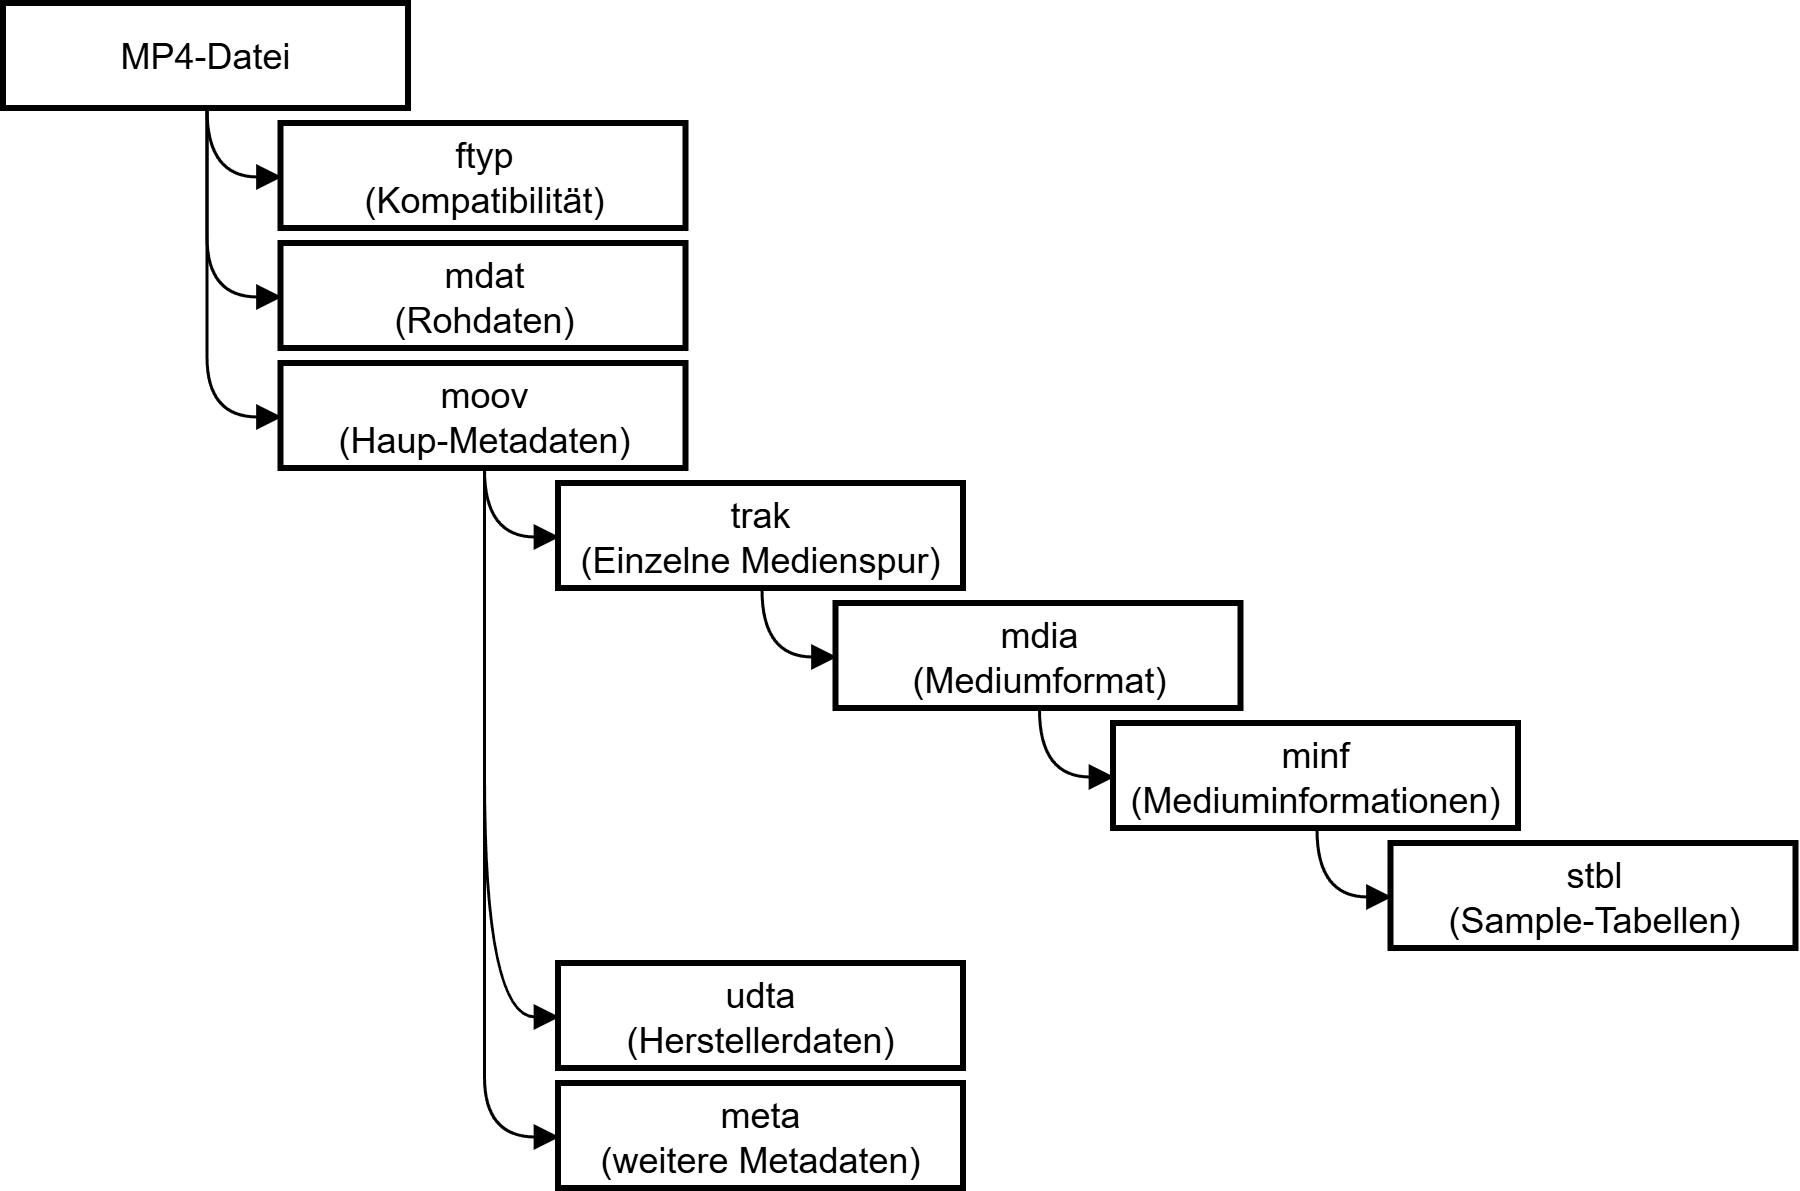

The diagram above was exported from draw.io. Its source (the exported page's mxGraphModel, read from the mxfile embedded in the PNG):
<mxGraphModel dx="1338" dy="924" grid="1" gridSize="10" guides="1" tooltips="1" connect="1" arrows="1" fold="1" page="1" pageScale="1" pageWidth="827" pageHeight="1169" math="0" shadow="0">
  <root>
    <mxCell id="0" />
    <mxCell id="1" parent="0" />
    <mxCell id="2" edge="1" parent="1" source="5" style="edgeStyle=orthogonalEdgeStyle;shape=connector;curved=1;rounded=0;orthogonalLoop=1;jettySize=auto;html=1;entryDx=0;entryDy=0;strokeColor=default;align=center;verticalAlign=middle;fontFamily=Helvetica;fontSize=11;fontColor=default;labelBackgroundColor=default;startArrow=none;endArrow=block;noEdgeStyle=1;orthogonal=1;" target="6">
      <mxGeometry relative="1" as="geometry">
        <Array as="points">
          <mxPoint x="72.5" y="40" />
          <mxPoint x="72.5" y="62.5" />
          <mxPoint x="97.5" y="62.5" />
        </Array>
      </mxGeometry>
    </mxCell>
    <mxCell id="3" edge="1" parent="1" source="5" style="edgeStyle=orthogonalEdgeStyle;shape=connector;curved=1;rounded=0;orthogonalLoop=1;jettySize=auto;html=1;entryDx=0;entryDy=0;strokeColor=default;align=center;verticalAlign=middle;fontFamily=Helvetica;fontSize=11;fontColor=default;labelBackgroundColor=default;startArrow=none;endArrow=block;noEdgeStyle=1;orthogonal=1;" target="8">
      <mxGeometry relative="1" as="geometry">
        <Array as="points">
          <mxPoint x="72.5" y="40" />
          <mxPoint x="72.5" y="62.5" />
          <mxPoint x="72.5" y="102.5" />
          <mxPoint x="72.5" y="142.5" />
          <mxPoint x="97.5" y="142.5" />
        </Array>
      </mxGeometry>
    </mxCell>
    <mxCell id="4" edge="1" parent="1" source="5" style="edgeStyle=orthogonalEdgeStyle;shape=connector;curved=1;rounded=0;orthogonalLoop=1;jettySize=auto;html=1;entryDx=0;entryDy=0;strokeColor=default;align=center;verticalAlign=middle;fontFamily=Helvetica;fontSize=11;fontColor=default;labelBackgroundColor=default;startArrow=none;endArrow=block;noEdgeStyle=1;orthogonal=1;" target="7">
      <mxGeometry relative="1" as="geometry">
        <Array as="points">
          <mxPoint x="72.5" y="40" />
          <mxPoint x="72.5" y="62.5" />
          <mxPoint x="72.5" y="102.5" />
          <mxPoint x="97.5" y="102.5" />
        </Array>
      </mxGeometry>
    </mxCell>
    <mxCell id="5" parent="1" style="whiteSpace=wrap;strokeWidth=2;" value="MP4-Datei" vertex="1">
      <mxGeometry height="35" width="135" x="5" y="5" as="geometry" />
    </mxCell>
    <mxCell id="6" parent="1" style="whiteSpace=wrap;strokeWidth=2;" value="ftyp&#10;(Kompatibilität)" vertex="1">
      <mxGeometry height="35" width="135" x="97.5" y="45" as="geometry" />
    </mxCell>
    <mxCell id="7" parent="1" style="whiteSpace=wrap;strokeWidth=2;" value="mdat&#10;(Rohdaten)" vertex="1">
      <mxGeometry height="35" width="135" x="97.5" y="85" as="geometry" />
    </mxCell>
    <mxCell id="8" parent="1" style="whiteSpace=wrap;strokeWidth=2;" value="moov&#10;(Haup-Metadaten)" vertex="1">
      <mxGeometry height="35" width="135" x="97.5" y="125" as="geometry" />
    </mxCell>
    <mxCell id="9" parent="1" style="whiteSpace=wrap;strokeWidth=2;" value="trak&#10;(Einzelne Medienspur)" vertex="1">
      <mxGeometry height="35" width="135" x="190" y="165" as="geometry" />
    </mxCell>
    <mxCell id="10" parent="1" style="whiteSpace=wrap;strokeWidth=2;" value="mdia&#10;(Mediumformat)" vertex="1">
      <mxGeometry height="35" width="135" x="282.5" y="205" as="geometry" />
    </mxCell>
    <mxCell id="11" parent="1" style="whiteSpace=wrap;strokeWidth=2;" value="minf&#10;(Mediuminformationen)" vertex="1">
      <mxGeometry height="35" width="135" x="375" y="245" as="geometry" />
    </mxCell>
    <mxCell id="12" parent="1" style="whiteSpace=wrap;strokeWidth=2;" value="stbl&#10;(Sample-Tabellen)" vertex="1">
      <mxGeometry height="35" width="135" x="467.5" y="285" as="geometry" />
    </mxCell>
    <mxCell id="13" parent="1" style="whiteSpace=wrap;strokeWidth=2;" value="udta&#10;(Herstellerdaten)" vertex="1">
      <mxGeometry height="35" width="135" x="190" y="325" as="geometry" />
    </mxCell>
    <mxCell id="14" parent="1" style="whiteSpace=wrap;strokeWidth=2;" value="meta&#10;(weitere Metadaten)" vertex="1">
      <mxGeometry height="35" width="135" x="190" y="365" as="geometry" />
    </mxCell>
    <mxCell id="15" edge="1" parent="1" source="8" style="curved=1;startArrow=none;endArrow=block;rounded=0;edgeStyle=orthogonalEdgeStyle;noEdgeStyle=1;orthogonal=1;" target="9" value="">
      <mxGeometry relative="1" as="geometry">
        <Array as="points">
          <mxPoint x="165" y="160" />
          <mxPoint x="165" y="182.5" />
          <mxPoint x="190" y="182.5" />
        </Array>
      </mxGeometry>
    </mxCell>
    <mxCell id="16" edge="1" parent="1" source="9" style="curved=1;startArrow=none;endArrow=block;rounded=0;edgeStyle=orthogonalEdgeStyle;noEdgeStyle=1;orthogonal=1;" target="10" value="">
      <mxGeometry relative="1" as="geometry">
        <Array as="points">
          <mxPoint x="257.5" y="200" />
          <mxPoint x="257.5" y="222.5" />
          <mxPoint x="282.5" y="222.5" />
        </Array>
      </mxGeometry>
    </mxCell>
    <mxCell id="17" edge="1" parent="1" source="10" style="curved=1;startArrow=none;endArrow=block;rounded=0;edgeStyle=orthogonalEdgeStyle;noEdgeStyle=1;orthogonal=1;" target="11" value="">
      <mxGeometry relative="1" as="geometry">
        <Array as="points">
          <mxPoint x="350" y="240" />
          <mxPoint x="350" y="262.5" />
          <mxPoint x="375" y="262.5" />
        </Array>
      </mxGeometry>
    </mxCell>
    <mxCell id="18" edge="1" parent="1" source="11" style="curved=1;startArrow=none;endArrow=block;rounded=0;edgeStyle=orthogonalEdgeStyle;noEdgeStyle=1;orthogonal=1;" target="12" value="">
      <mxGeometry relative="1" as="geometry">
        <Array as="points">
          <mxPoint x="442.5" y="280" />
          <mxPoint x="442.5" y="302.5" />
          <mxPoint x="467.5" y="302.5" />
        </Array>
      </mxGeometry>
    </mxCell>
    <mxCell id="19" edge="1" parent="1" source="8" style="curved=1;startArrow=none;endArrow=block;rounded=0;edgeStyle=orthogonalEdgeStyle;noEdgeStyle=1;orthogonal=1;" target="13" value="">
      <mxGeometry relative="1" as="geometry">
        <Array as="points">
          <mxPoint x="165" y="160" />
          <mxPoint x="165" y="182.5" />
          <mxPoint x="165" y="342.5" />
          <mxPoint x="190" y="342.5" />
        </Array>
      </mxGeometry>
    </mxCell>
    <mxCell id="20" edge="1" parent="1" source="8" style="curved=1;startArrow=none;endArrow=block;rounded=0;edgeStyle=orthogonalEdgeStyle;noEdgeStyle=1;orthogonal=1;" target="14" value="">
      <mxGeometry relative="1" as="geometry">
        <Array as="points">
          <mxPoint x="165" y="160" />
          <mxPoint x="165" y="182.5" />
          <mxPoint x="165" y="342.5" />
          <mxPoint x="165" y="382.5" />
          <mxPoint x="190" y="382.5" />
        </Array>
      </mxGeometry>
    </mxCell>
  </root>
</mxGraphModel>